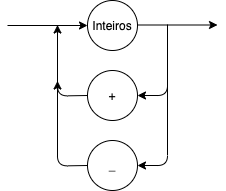

The diagram above was exported from draw.io. Its source (the exported page's mxGraphModel, read from the mxfile embedded in the PNG):
<mxGraphModel dx="1426" dy="842" grid="1" gridSize="10" guides="1" tooltips="1" connect="1" arrows="1" fold="1" page="1" pageScale="1" pageWidth="827" pageHeight="1169" math="0" shadow="0">
  <root>
    <mxCell id="0" />
    <mxCell id="1" parent="0" />
    <mxCell id="hbvRryvEfZ_lu0Lq8QZM-3" value="Inteiros" style="ellipse;whiteSpace=wrap;html=1;" parent="1" vertex="1">
      <mxGeometry x="350" y="120" width="50" height="50" as="geometry" />
    </mxCell>
    <mxCell id="hbvRryvEfZ_lu0Lq8QZM-5" value="+" style="ellipse;whiteSpace=wrap;html=1;" parent="1" vertex="1">
      <mxGeometry x="350" y="190" width="50" height="50" as="geometry" />
    </mxCell>
    <mxCell id="hbvRryvEfZ_lu0Lq8QZM-6" value="_" style="ellipse;whiteSpace=wrap;html=1;" parent="1" vertex="1">
      <mxGeometry x="350" y="260" width="50" height="50" as="geometry" />
    </mxCell>
    <mxCell id="hbvRryvEfZ_lu0Lq8QZM-7" value="" style="endArrow=classic;html=1;entryX=0;entryY=0.5;entryDx=0;entryDy=0;" parent="1" target="hbvRryvEfZ_lu0Lq8QZM-3" edge="1">
      <mxGeometry width="50" height="50" relative="1" as="geometry">
        <mxPoint x="270" y="145" as="sourcePoint" />
        <mxPoint x="310" y="130" as="targetPoint" />
      </mxGeometry>
    </mxCell>
    <mxCell id="hbvRryvEfZ_lu0Lq8QZM-8" value="" style="endArrow=classic;html=1;entryX=0;entryY=0.5;entryDx=0;entryDy=0;" parent="1" edge="1">
      <mxGeometry width="50" height="50" relative="1" as="geometry">
        <mxPoint x="400" y="144.5" as="sourcePoint" />
        <mxPoint x="480" y="144.5" as="targetPoint" />
      </mxGeometry>
    </mxCell>
    <mxCell id="hbvRryvEfZ_lu0Lq8QZM-9" value="" style="endArrow=classic;html=1;entryX=1;entryY=0.5;entryDx=0;entryDy=0;" parent="1" target="hbvRryvEfZ_lu0Lq8QZM-5" edge="1">
      <mxGeometry width="50" height="50" relative="1" as="geometry">
        <mxPoint x="430" y="144" as="sourcePoint" />
        <mxPoint x="430" y="204" as="targetPoint" />
        <Array as="points">
          <mxPoint x="430" y="215" />
        </Array>
      </mxGeometry>
    </mxCell>
    <mxCell id="hbvRryvEfZ_lu0Lq8QZM-10" value="" style="endArrow=classic;html=1;entryX=1;entryY=0.5;entryDx=0;entryDy=0;" parent="1" target="hbvRryvEfZ_lu0Lq8QZM-6" edge="1">
      <mxGeometry width="50" height="50" relative="1" as="geometry">
        <mxPoint x="430" y="200" as="sourcePoint" />
        <mxPoint x="399.9999999999984" y="281" as="targetPoint" />
        <Array as="points">
          <mxPoint x="430" y="285" />
        </Array>
      </mxGeometry>
    </mxCell>
    <mxCell id="hbvRryvEfZ_lu0Lq8QZM-11" value="" style="endArrow=classic;html=1;entryX=1;entryY=0.5;entryDx=0;entryDy=0;exitX=0;exitY=0.5;exitDx=0;exitDy=0;" parent="1" source="hbvRryvEfZ_lu0Lq8QZM-5" edge="1">
      <mxGeometry width="50" height="50" relative="1" as="geometry">
        <mxPoint x="289.99999999999966" y="215.5" as="sourcePoint" />
        <mxPoint x="320" y="144.5" as="targetPoint" />
        <Array as="points">
          <mxPoint x="320" y="215.5" />
        </Array>
      </mxGeometry>
    </mxCell>
    <mxCell id="hbvRryvEfZ_lu0Lq8QZM-12" value="" style="endArrow=classic;html=1;entryX=1;entryY=0.5;entryDx=0;entryDy=0;exitX=0;exitY=0.5;exitDx=0;exitDy=0;" parent="1" source="hbvRryvEfZ_lu0Lq8QZM-6" edge="1">
      <mxGeometry width="50" height="50" relative="1" as="geometry">
        <mxPoint x="289.99999999999966" y="285.5" as="sourcePoint" />
        <mxPoint x="320" y="200.5" as="targetPoint" />
        <Array as="points">
          <mxPoint x="320" y="285.5" />
        </Array>
      </mxGeometry>
    </mxCell>
  </root>
</mxGraphModel>